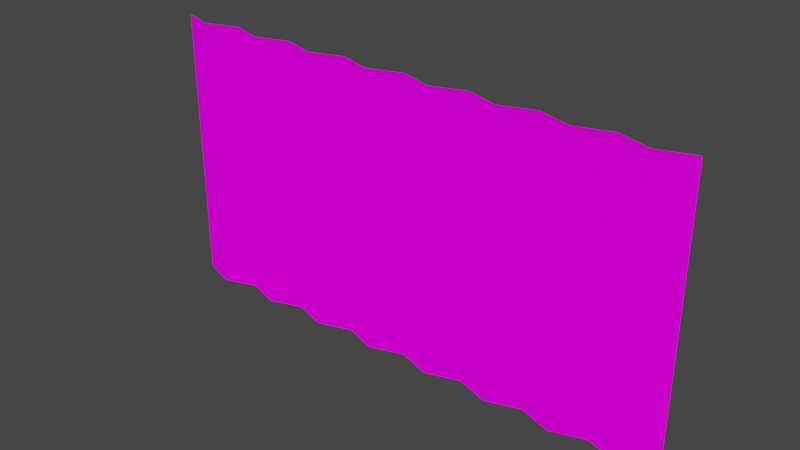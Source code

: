 # Source: zhest.blend  (saved by Blender 3.2.14; exported with 4.5.12 LTS)
import bpy
from mathutils import Matrix  # noqa: F401  (used for matrix-valued properties, if any)

bpy.ops.wm.read_factory_settings(use_empty=True)
scene = bpy.context.scene
scene.name = 'Scene'

# ---- collections
col_collection = bpy.data.collections.new('Collection'); scene.collection.children.link(col_collection)

# ---- images (referenced by path relative to the original .blend; pixels are not part of the script)
import os
ASSET_DIR = os.environ.get("B2B_ASSET_DIR", "")  # directory of the original .blend (textures are referenced by path, not embedded)
HERE = os.path.dirname(os.path.abspath(__file__))  # packed textures are extracted next to this script under _unpacked/

def load_image(name, relpath, width, height, colorspace="sRGB"):
    """Load a texture the original file referenced (path relative to the .blend, or extracted next to this script)."""
    p = next((c for c in (os.path.join(HERE, relpath), os.path.join(ASSET_DIR, relpath)) if relpath and os.path.exists(c)), "")
    if p:
        img = bpy.data.images.load(p, check_existing=True)
        img.name = name
    else:  # same state as the original file: an image datablock whose file is absent (Cycles renders it pink)
        img = bpy.data.images.new(name, width, height)
        img.source = "FILE"
        img.filepath = "//" + (relpath or name)
    img.colorspace_settings.name = colorspace
    return img
img_untitled = load_image('Untitled', 'zhest.png', 1024, 1024, 'sRGB')

# ---- materials (node trees are filled in below, after node groups)
mat_material_001 = bpy.data.materials.new('Material.001')
mat_material_001.use_transparent_shadow = False

# ---- material node trees
mat_material_001.use_nodes = True; mat_material_001.node_tree.nodes.clear()
_N = mat_material_001.node_tree.nodes; _L = mat_material_001.node_tree.links
n0 = _N.new('ShaderNodeOutputMaterial'); n0.name = 'Material Output'; n0.location = (300, 300)
n1 = _N.new('ShaderNodeBsdfDiffuse'); n1.name = 'Diffuse BSDF'; n1.location = (10, 300)
n1.inputs[1].default_value = 0.5
n2 = _N.new('ShaderNodeTexImage'); n2.name = 'Image Texture'; n2.location = (-280, 275)
n2.image = img_untitled
_L.new(n1.outputs[0], n0.inputs[0])
_L.new(n2.outputs[0], n1.inputs[0])
n0.is_active_output = True

# ---- world
world_world = bpy.data.worlds.new('World'); scene.world = world_world
world_world.use_nodes = True; world_world.node_tree.nodes.clear()
_N = world_world.node_tree.nodes; _L = world_world.node_tree.links
n0 = _N.new('ShaderNodeOutputWorld'); n0.name = 'World Output'; n0.location = (300, 300)
n1 = _N.new('ShaderNodeBackground'); n1.name = 'Background'; n1.location = (10, 300)
n1.inputs[0].default_value = (0.05088, 0.05088, 0.05088, 1.0)
_L.new(n1.outputs[0], n0.inputs[0])
n0.is_active_output = True
world_world.color = (0.05088, 0.05088, 0.05088)
world_world.use_sun_shadow = False
world_world.sun_shadow_jitter_overblur = 0.0

# ---- meshes
me_plane = bpy.data.meshes.new('Plane')
me_plane.from_pydata([(-1.0, -1.0, 0.0), (1.0, -1.0, 0.0), (-1.0, 1.0, 0.0), (1.0, 1.0, 0.0), (-0.875, -1.0, 0.04171), (-0.75, -1.0, 0.0), (-0.625, -1.0, 0.04171), (-0.5, -1.0, 0.0), (-0.375, -1.0, 0.04171), (-0.25, -1.0, 0.0), (-0.125, -1.0, 0.04171), (0.0, -1.0, 0.0), (0.125, -1.0, 0.04171), (0.25, -1.0, 0.0), (0.375, -1.0, 0.04171), (0.5, -1.0, 0.0), (0.625, -1.0, 0.04171), (0.75, -1.0, 0.0), (0.875, -1.0, 0.04171), (0.875, 1.0, 0.04171), (0.75, 1.0, 0.0), (0.625, 1.0, 0.04171), (0.5, 1.0, 0.0), (0.375, 1.0, 0.04171), (0.25, 1.0, 0.0), (0.125, 1.0, 0.04171), (0.0, 1.0, 0.0), (-0.125, 1.0, 0.04171), (-0.25, 1.0, 0.0), (-0.375, 1.0, 0.04171), (-0.5, 1.0, 0.0), (-0.625, 1.0, 0.04171), (-0.75, 1.0, 0.0), (-0.875, 1.0, 0.04171)], [], [(18, 1, 3, 19), (0, 4, 33, 2), (4, 5, 32, 33), (5, 6, 31, 32), (6, 7, 30, 31), (7, 8, 29, 30), (8, 9, 28, 29), (9, 10, 27, 28), (10, 11, 26, 27), (11, 12, 25, 26), (12, 13, 24, 25), (13, 14, 23, 24), (14, 15, 22, 23), (15, 16, 21, 22), (16, 17, 20, 21), (17, 18, 19, 20)])
me_plane.polygons.foreach_set('use_smooth', [True] * 16)
_uv = me_plane.uv_layers.new(name='UVMap')
_uv.uv.foreach_set('vector', [0.9486, 0.9375, 0.9486, 1.0, 1.027e-06, 1.0, 8.215e-07, 0.9375, 0.9486, 3.204e-06, 0.9486, 0.0625, 4.929e-07, 0.0625, 7.805e-07, 0.0, 0.9486, 0.0625, 0.9486, 0.125, 3.286e-07, 0.125, 4.929e-07, 0.0625, 0.9486, 0.125, 0.9486, 0.1875, 1.643e-07, 0.1875, 3.286e-07, 0.125, 0.9486, 0.1875, 0.9486, 0.25, 4.108e-08, 0.25, 1.643e-07, 0.1875, 0.9486, 0.25, 0.9486, 0.3125, 0.0, 0.3125, 4.108e-08, 0.25, 0.9486, 0.3125, 0.9486, 0.375, 0.0, 0.375, 0.0, 0.3125, 0.9486, 0.375, 0.9486, 0.4375, 0.0, 0.4375, 0.0, 0.375, 0.9486, 0.4375, 0.9486, 0.5, 0.0, 0.5, 0.0, 0.4375, 0.9486, 0.5, 0.9486, 0.5625, 0.0, 0.5625, 0.0, 0.5, 0.9486, 0.5625, 0.9486, 0.625, 4.108e-08, 0.625, 0.0, 0.5625, 0.9486, 0.625, 0.9486, 0.6875, 1.643e-07, 0.6875, 4.108e-08, 0.625, 0.9486, 0.6875, 0.9486, 0.75, 3.286e-07, 0.75, 1.643e-07, 0.6875, 0.9486, 0.75, 0.9486, 0.8125, 3.697e-07, 0.8125, 3.286e-07, 0.75, 0.9486, 0.8125, 0.9486, 0.875, 6.572e-07, 0.875, 3.697e-07, 0.8125, 0.9486, 0.875, 0.9486, 0.9375, 8.215e-07, 0.9375, 6.572e-07, 0.875])
me_plane.materials.append(mat_material_001)
me_plane.update()

# ---- objects
ob_plane = bpy.data.objects.new('Plane', me_plane)

# ---- transforms, parenting, visibility, modifiers, constraints
ob_plane.location = (0.0, 0.0, 0.5172)
ob_plane.rotation_euler = (1.571, -0.0, 0.0)
ob_plane.scale = (1.0, 0.5201, 1.0)

# ---- collection membership
col_collection.objects.link(ob_plane)

# ---- scene / render settings (as saved in the file)
scene.frame_start = 1; scene.frame_end = 250; scene.frame_set(1)
scene.render.engine = 'BLENDER_EEVEE_NEXT'
scene.cycles.sampling_pattern = 'TABULATED_SOBOL'
scene.cycles.use_light_tree = False
scene.view_settings.view_transform = 'Filmic'
bpy.context.view_layer.update()

# ---- added for rendering (the .blend has no active camera and no usable light): camera, sun
cam_auto = bpy.data.cameras.new('AutoCamera')
cam_auto.lens = 50.0
cam_auto.sensor_width = 36.0
cam_auto.clip_end = 1000.0
ob_auto_camera = bpy.data.objects.new('AutoCamera', cam_auto)
scene.collection.objects.link(ob_auto_camera)
ob_auto_camera.location = (2.08613, -2.52421, 2.18613)
ob_auto_camera.rotation_euler = (1.09748, -7.21219e-08, 0.694738)
scene.camera = ob_auto_camera
light_auto_sun = bpy.data.lights.new('AutoSun', 'SUN')
light_auto_sun.energy = 3.0
light_auto_sun.angle = 0.0523599
ob_auto_sun = bpy.data.objects.new('AutoSun', light_auto_sun)
scene.collection.objects.link(ob_auto_sun)
ob_auto_sun.rotation_euler = (0.872665, 0.174533, 0.523599)
bpy.context.view_layer.update()
